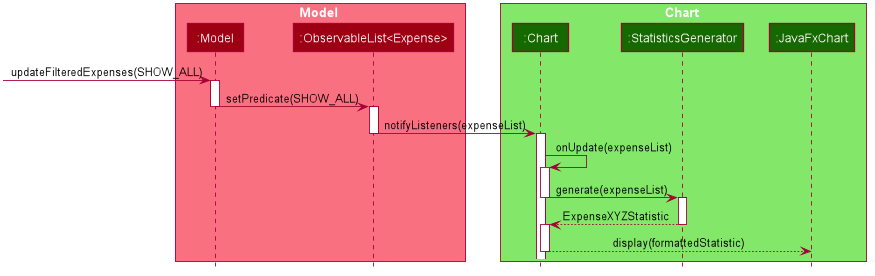

The diagram above was rendered by PlantUML. Its source (embedded in the PNG):
@startuml








skinparam BackgroundColor #FFFFFFF

skinparam Shadowing false

skinparam Class {
    FontColor #FFFFFF
    BorderThickness 1
    BorderColor #FFFFFF
    StereotypeFontColor #FFFFFF
    FontName Arial
}

skinparam Actor {
    BorderColor #000000
    Color #000000
    FontName Arial
}

skinparam Sequence {
    MessageAlign center
    BoxFontSize 15
    BoxPadding 0
    BoxFontColor #FFFFFF
    FontName Arial
}

skinparam Participant {
    FontColor #FFFFFFF
    Padding 20
}

skinparam MinClassWidth 50
skinparam ParticipantPadding 10
skinparam Shadowing false
skinparam DefaultTextAlignment center
skinparam packageStyle Rectangle

hide footbox
hide members
hide circle

box Model #F97181
participant ":Model" as Model #9D0012
participant ":ObservableList<Expense>" as ObservableList #9D0012
end box

box Chart #83E769
participant ":Chart" as Chart #166800
participant ":StatisticsGenerator" as StatisticsGenerator #166800
participant ":JavaFxChart" as JavaFxChart #166800

end box


[-> Model : updateFilteredExpenses(SHOW_ALL)
activate Model
Model -> ObservableList : setPredicate(SHOW_ALL)
deactivate Model

activate ObservableList
ObservableList -> Chart : notifyListeners(expenseList)
deactivate ObservableList

activate Chart
Chart -> Chart: onUpdate(expenseList)

activate Chart
Chart -> StatisticsGenerator :generate(expenseList)
deactivate Chart

activate StatisticsGenerator
StatisticsGenerator --> Chart : ExpenseXYZStatistic
deactivate StatisticsGenerator

activate Chart
Chart --> JavaFxChart : display(formattedStatistic)
deactivate Chart

@enduml